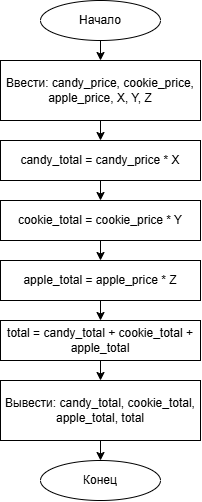

The diagram above was exported from draw.io. Its source (the exported page's mxGraphModel, read from the mxfile embedded in the PNG):
<mxGraphModel dx="678" dy="593" grid="1" gridSize="10" guides="1" tooltips="1" connect="1" arrows="1" fold="1" page="1" pageScale="1" pageWidth="827" pageHeight="1169" math="0" shadow="0">
  <root>
    <mxCell id="0" />
    <mxCell id="1" parent="0" />
    <mxCell id="4HiFWi3fCXI-0BEWyduK-1" parent="1" style="ellipse;whiteSpace=wrap;html=1;" value="Начало" vertex="1">
      <mxGeometry height="40" width="120" x="280" y="20" as="geometry" />
    </mxCell>
    <mxCell id="4HiFWi3fCXI-0BEWyduK-2" parent="1" style="rounded=0;whiteSpace=wrap;html=1;" value="Ввести: candy_price, cookie_price, apple_price, X, Y, Z" vertex="1">
      <mxGeometry height="60" width="200" x="240" y="80" as="geometry" />
    </mxCell>
    <mxCell id="4HiFWi3fCXI-0BEWyduK-3" parent="1" style="rounded=0;whiteSpace=wrap;html=1;" value="candy_total = candy_price * X" vertex="1">
      <mxGeometry height="40" width="200" x="240" y="160" as="geometry" />
    </mxCell>
    <mxCell id="4HiFWi3fCXI-0BEWyduK-4" parent="1" style="rounded=0;whiteSpace=wrap;html=1;" value="cookie_total = cookie_price * Y" vertex="1">
      <mxGeometry height="40" width="200" x="240" y="220" as="geometry" />
    </mxCell>
    <mxCell id="4HiFWi3fCXI-0BEWyduK-5" parent="1" style="rounded=0;whiteSpace=wrap;html=1;" value="apple_total = apple_price * Z" vertex="1">
      <mxGeometry height="40" width="200" x="240" y="280" as="geometry" />
    </mxCell>
    <mxCell id="4HiFWi3fCXI-0BEWyduK-6" parent="1" style="rounded=0;whiteSpace=wrap;html=1;" value="total = candy_total + cookie_total + apple_total" vertex="1">
      <mxGeometry height="40" width="200" x="240" y="340" as="geometry" />
    </mxCell>
    <mxCell id="4HiFWi3fCXI-0BEWyduK-7" parent="1" style="rounded=0;whiteSpace=wrap;html=1;" value="Вывести: candy_total, cookie_total, apple_total, total" vertex="1">
      <mxGeometry height="60" width="200" x="240" y="400" as="geometry" />
    </mxCell>
    <mxCell id="4HiFWi3fCXI-0BEWyduK-8" parent="1" style="ellipse;whiteSpace=wrap;html=1;" value="Конец" vertex="1">
      <mxGeometry height="40" width="120" x="280" y="480" as="geometry" />
    </mxCell>
    <mxCell id="4HiFWi3fCXI-0BEWyduK-9" edge="1" parent="1" source="4HiFWi3fCXI-0BEWyduK-1" style="endArrow=classic;html=1;exitX=0.5;exitY=1;entryX=0.5;entryY=0;" target="4HiFWi3fCXI-0BEWyduK-2" value="">
      <mxGeometry height="50" relative="1" width="50" as="geometry">
        <mxPoint x="280" y="140" as="sourcePoint" />
        <mxPoint x="330" y="90" as="targetPoint" />
      </mxGeometry>
    </mxCell>
    <mxCell id="4HiFWi3fCXI-0BEWyduK-10" edge="1" parent="1" source="4HiFWi3fCXI-0BEWyduK-2" style="endArrow=classic;html=1;exitX=0.5;exitY=1;entryX=0.5;entryY=0;" target="4HiFWi3fCXI-0BEWyduK-3" value="">
      <mxGeometry height="50" relative="1" width="50" as="geometry">
        <mxPoint x="280" y="200" as="sourcePoint" />
        <mxPoint x="330" y="150" as="targetPoint" />
      </mxGeometry>
    </mxCell>
    <mxCell id="4HiFWi3fCXI-0BEWyduK-11" edge="1" parent="1" source="4HiFWi3fCXI-0BEWyduK-3" style="endArrow=classic;html=1;exitX=0.5;exitY=1;entryX=0.5;entryY=0;" target="4HiFWi3fCXI-0BEWyduK-4" value="">
      <mxGeometry height="50" relative="1" width="50" as="geometry">
        <mxPoint x="280" y="260" as="sourcePoint" />
        <mxPoint x="330" y="210" as="targetPoint" />
      </mxGeometry>
    </mxCell>
    <mxCell id="4HiFWi3fCXI-0BEWyduK-12" edge="1" parent="1" source="4HiFWi3fCXI-0BEWyduK-4" style="endArrow=classic;html=1;exitX=0.5;exitY=1;entryX=0.5;entryY=0;" target="4HiFWi3fCXI-0BEWyduK-5" value="">
      <mxGeometry height="50" relative="1" width="50" as="geometry">
        <mxPoint x="280" y="320" as="sourcePoint" />
        <mxPoint x="330" y="270" as="targetPoint" />
      </mxGeometry>
    </mxCell>
    <mxCell id="4HiFWi3fCXI-0BEWyduK-13" edge="1" parent="1" source="4HiFWi3fCXI-0BEWyduK-5" style="endArrow=classic;html=1;exitX=0.5;exitY=1;entryX=0.5;entryY=0;" target="4HiFWi3fCXI-0BEWyduK-6" value="">
      <mxGeometry height="50" relative="1" width="50" as="geometry">
        <mxPoint x="280" y="380" as="sourcePoint" />
        <mxPoint x="330" y="330" as="targetPoint" />
      </mxGeometry>
    </mxCell>
    <mxCell id="4HiFWi3fCXI-0BEWyduK-14" edge="1" parent="1" source="4HiFWi3fCXI-0BEWyduK-6" style="endArrow=classic;html=1;exitX=0.5;exitY=1;entryX=0.5;entryY=0;" target="4HiFWi3fCXI-0BEWyduK-7" value="">
      <mxGeometry height="50" relative="1" width="50" as="geometry">
        <mxPoint x="280" y="440" as="sourcePoint" />
        <mxPoint x="330" y="390" as="targetPoint" />
      </mxGeometry>
    </mxCell>
    <mxCell id="4HiFWi3fCXI-0BEWyduK-15" edge="1" parent="1" source="4HiFWi3fCXI-0BEWyduK-7" style="endArrow=classic;html=1;exitX=0.5;exitY=1;entryX=0.5;entryY=0;" target="4HiFWi3fCXI-0BEWyduK-8" value="">
      <mxGeometry height="50" relative="1" width="50" as="geometry">
        <mxPoint x="280" y="500" as="sourcePoint" />
        <mxPoint x="330" y="450" as="targetPoint" />
      </mxGeometry>
    </mxCell>
  </root>
</mxGraphModel>